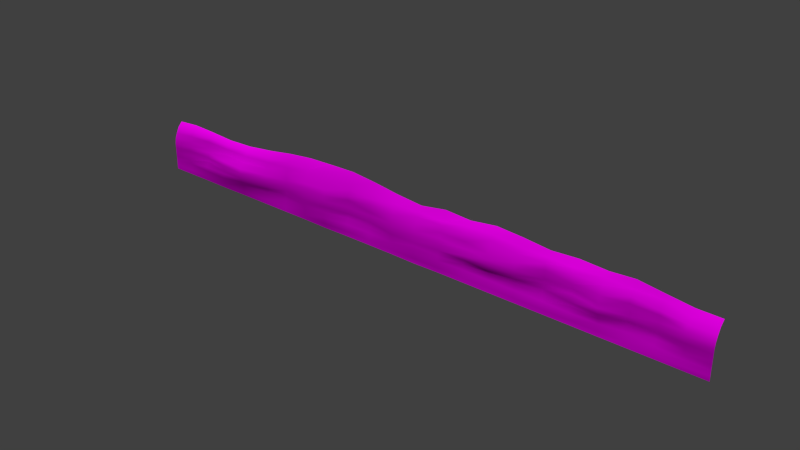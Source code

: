 # Source: architecture_divider_lower_earth_2.blend  (saved by Blender 2.70.0; exported with 4.5.12 LTS)
import bpy
from mathutils import Matrix  # noqa: F401  (used for matrix-valued properties, if any)

bpy.ops.wm.read_factory_settings(use_empty=True)
scene = bpy.context.scene
scene.name = 'Scene'

# ---- collections
col_collection_1 = bpy.data.collections.new('Collection 1'); scene.collection.children.link(col_collection_1)

# ---- images (referenced by path relative to the original .blend; pixels are not part of the script)
import os
ASSET_DIR = os.environ.get("B2B_ASSET_DIR", "")  # directory of the original .blend (textures are referenced by path, not embedded)
HERE = os.path.dirname(os.path.abspath(__file__))  # packed textures are extracted next to this script under _unpacked/

def load_image(name, relpath, width, height, colorspace="sRGB"):
    """Load a texture the original file referenced (path relative to the .blend, or extracted next to this script)."""
    p = next((c for c in (os.path.join(HERE, relpath), os.path.join(ASSET_DIR, relpath)) if relpath and os.path.exists(c)), "")
    if p:
        img = bpy.data.images.load(p, check_existing=True)
        img.name = name
    else:  # same state as the original file: an image datablock whose file is absent (Cycles renders it pink)
        img = bpy.data.images.new(name, width, height)
        img.source = "FILE"
        img.filepath = "//" + (relpath or name)
    img.colorspace_settings.name = colorspace
    return img
img_divider_stone_1_normal_jpg = load_image('divider_stone_1_normal.jpg', 'Texturen/divider_stone_1_normal.jpg', 1024, 1024, 'sRGB')
img_divider_stone_1_diffuse_jpg = load_image('divider_stone_1_diffuse.jpg', 'Texturen/divider_stone_1_diffuse.jpg', 1024, 1024, 'sRGB')

# ---- materials (node trees are filled in below, after node groups)
mat_architecture_divider_lower_earth_2_stone_1 = bpy.data.materials.new('architecture_divider_lower_earth_2_stone_1')
mat_architecture_divider_lower_earth_2_stone_1.alpha_threshold = 0.0
mat_architecture_divider_lower_earth_2_stone_1.roughness = 0.5
mat_architecture_divider_lower_earth_2_stone_1.line_color = (0.0, 0.0, 0.0, 1.0)

# ---- material node trees
mat_architecture_divider_lower_earth_2_stone_1.use_nodes = True; mat_architecture_divider_lower_earth_2_stone_1.node_tree.nodes.clear()
_N = mat_architecture_divider_lower_earth_2_stone_1.node_tree.nodes; _L = mat_architecture_divider_lower_earth_2_stone_1.node_tree.links
n0 = _N.new('ShaderNodeOutputMaterial'); n0.name = 'Material Output'; n0.location = (300, 300)
n1 = _N.new('ShaderNodeBsdfDiffuse'); n1.name = 'Diffuse BSDF'; n1.location = (10, 300)
n2 = _N.new('ShaderNodeTexCoord'); n2.name = 'Texture Coordinate'; n2.location = (-830, 308)
n3 = _N.new('ShaderNodeTexImage'); n3.name = 'Image Texture.001'; n3.location = (-574, 66)
n3.width = 140
n3.image = img_divider_stone_1_normal_jpg
n4 = _N.new('ShaderNodeNormalMap'); n4.name = 'Normal Map'; n4.location = (-332, 70)
n5 = _N.new('ShaderNodeTexImage'); n5.name = 'Image Texture'; n5.location = (-560, 285)
n5.width = 140
n5.image = img_divider_stone_1_diffuse_jpg
_L.new(n1.outputs[0], n0.inputs[0])
_L.new(n2.outputs[2], n5.inputs[0])
_L.new(n2.outputs[2], n3.inputs[0])
_L.new(n5.outputs[0], n1.inputs[0])
_L.new(n4.outputs[0], n1.inputs[2])
_L.new(n3.outputs[0], n4.inputs[1])
n0.is_active_output = True

# ---- world
world_world = bpy.data.worlds.new('World'); scene.world = world_world
world_world.color = (0.05088, 0.05088, 0.05088)
world_world.use_sun_shadow = False
world_world.sun_shadow_jitter_overblur = 0.0
world_world.cycles.sampling_method = 'MANUAL'
world_world.cycles.sample_map_resolution = 256

# ---- meshes
me_plane_004 = bpy.data.meshes.new('Plane.004')
me_plane_004.from_pydata([(-31.5, -0.2875, -2.229), (31.5, -0.2875, -2.229), (-31.5, 0.8125, 1.971), (31.5, 0.8125, 1.971), (-31.5, -0.2875, -0.2288), (21.39, -0.2782, -2.011), (31.5, -0.2875, -0.2288), (21.39, 0.8125, 2.504), (21.39, -0.5541, 0.04824), (-31.5, -0.2875, -1.229), (26.51, -0.1804, -2.063), (31.5, 0.01249, 0.8712), (-26.42, 0.8125, 2.039), (-31.5, 0.01249, 0.8712), (-26.52, -0.2919, -2.132), (31.5, -0.2875, -1.229), (26.53, 0.8125, 2.316), (21.37, 0.1231, 1.45), (21.39, -0.5792, -0.9338), (-26.42, -0.01238, -0.05209), (26.53, 0.03851, 0.02662), (26.51, 0.06112, 1.117), (-26.55, 0.1676, 1.118), (-26.42, -0.1032, -1.04), (26.53, 0.09125, -0.9901), (-31.5, -0.2875, -1.729), (28.96, -0.1332, -2.326), (31.5, 0.3125, 1.471), (-29.04, 0.8125, 2.148), (-31.5, 0.3125, 1.471), (-29.1, -0.2063, -2.064), (31.5, -0.2875, -1.729), (29.09, 0.8125, 1.996), (21.39, 0.3533, 2.086), (21.39, -0.2893, -1.496), (-29.04, -0.2875, -0.01099), (23.9, 0.192, 0.1459), (-31.5, -0.2875, -0.7288), (23.81, -0.06128, -1.917), (31.5, -0.1875, 0.3712), (-23.69, 0.8152, 1.86), (-31.5, -0.1875, 0.3712), (-23.63, -0.6229, -1.962), (31.5, -0.2875, -0.7288), (23.9, 0.8125, 2.672), (21.39, -0.397, 0.7338), (21.39, -0.6156, -0.3462), (-23.69, -0.4542, -0.1045), (28.93, -0.2884, -0.1578), (26.53, 0.5445, 1.871), (26.59, 0.1049, 0.6616), (23.95, 0.08025, 1.409), (29.01, 0.002228, 0.8523), (-26.13, 0.2822, 1.574), (-26.42, 0.01602, 0.453), (-29.04, -0.02442, 1.114), (-23.53, 0.1145, 1.071), (-26.42, -0.2242, -0.5124), (-26.38, -0.4934, -1.513), (-29.07, -0.2779, -1.026), (-23.53, -0.5416, -1.165), (26.53, -0.1276, -0.4971), (26.53, -0.02229, -1.506), (23.9, 0.02613, -0.9736), (29.09, -0.2042, -1.229), (29.09, 0.3348, 1.359), (-23.58, 0.2712, 1.438), (-23.59, -0.5452, -0.5286), (29.09, -0.2602, -0.7288), (23.9, 0.4731, 1.818), (23.9, 0.03977, 0.7543), (28.95, -0.2864, 0.3664), (-28.9, 0.1207, 1.628), (-29.04, -0.1162, 0.5399), (-23.69, 0.03844, 0.4386), (-29.04, -0.2819, -0.5108), (-29.17, -0.256, -1.593), (-23.69, -0.4822, -1.556), (23.9, 0.07069, -0.4826), (23.9, 0.04745, -1.476), (29.09, -0.227, -1.729), (-31.5, -0.2875, -2.729), (31.5, -0.2875, -2.729), (21.3, -0.2223, -2.775), (26.53, -0.2313, -2.729), (-26.42, -0.3452, -2.729), (29.17, -0.3152, -2.772), (-29.04, -0.2875, -2.729), (23.9, -0.2615, -2.729), (-23.69, -0.3473, -2.729), (-31.5, -0.2875, -3.229), (31.5, -0.2875, -3.229), (21.39, -0.2871, -3.229), (26.53, -0.2859, -3.229), (-26.42, -0.2864, -3.229), (29.09, -0.2875, -3.229), (-29.04, -0.2875, -3.229), (23.9, -0.2872, -3.229), (-23.69, -0.3224, -3.229), (-0.8963, 0.8125, 2.555), (-0.8669, -0.2541, -1.985), (-0.8963, -0.2873, 0.01511), (-0.8291, 0.07869, 1.324), (-0.8189, -0.3639, -1.052), (-0.8429, 0.3257, 1.752), (-0.8499, -0.3294, -0.39), (-0.8963, -0.07644, 0.7651), (-0.8963, -0.3158, -1.504), (-0.9427, -0.286, -2.752), (-0.8963, -0.2906, -3.229), (10.25, 0.8125, 2.945), (10.26, -0.2239, -1.985), (10.25, -0.4553, 0.1016), (10.27, 0.08461, 1.78), (10.29, -0.5265, -0.9418), (10.18, -0.2201, -2.763), (10.25, -0.2875, -3.229), (10.27, 0.2985, 2.285), (10.27, -0.4729, -0.3336), (10.25, -0.3807, 0.6509), (10.25, -0.05431, -1.44), (-11.96, 0.2721, 2.072), (-11.97, -0.5211, -0.1301), (-12.04, -0.3726, 0.806), (-12.04, -0.4828, -1.431), (-12.04, 0.8125, 3.081), (-12.0, -0.3505, -1.96), (-12.04, -0.4546, 0.3775), (-11.93, 0.05338, 1.635), (-11.92, -0.5366, -0.928), (-12.06, -0.3324, -2.74), (-12.04, -0.2875, -3.229), (-17.52, 0.3096, 1.686), (-17.53, -0.3656, -0.4659), (-17.61, -0.0622, 0.6734), (-17.61, -0.3149, -1.507), (-17.61, 0.8125, 2.338), (-17.56, -0.1659, -1.966), (-17.61, -0.2868, -0.01019), (-17.48, 0.1775, 1.296), (-17.48, -0.3715, -1.09), (-17.62, -0.2631, -2.735), (-17.61, -0.2884, -3.229), (-6.401, 0.3121, 2.09), (-6.41, -0.06659, -0.2005), (-6.468, -0.03551, 0.9604), (-6.468, -0.04063, -1.392), (-6.468, 0.8125, 3.229), (-6.431, -0.2444, -1.96), (-6.468, -0.01228, 0.5296), (-6.379, 0.1755, 1.584), (-6.371, -0.09157, -0.8768), (-6.503, -0.2382, -2.746), (-6.468, -0.2875, -3.229), (4.676, 0.8125, 2.74), (4.698, -0.3383, -1.984), (4.676, -0.06517, 0.1904), (4.721, 0.1513, 1.442), (4.734, -0.2538, -0.9468), (4.618, -0.2902, -2.758), (4.676, -0.2858, -3.229), (4.716, 0.3867, 1.714), (4.71, -0.08719, -0.3525), (4.676, 0.1221, 0.7156), (4.676, -0.2972, -1.508), (15.82, 0.8125, 2.483), (15.83, -0.1873, -2.004), (15.82, 0.002907, 0.02492), (15.82, 0.08236, 1.511), (15.84, 0.05031, -0.9644), (15.74, -0.2617, -2.769), (15.82, -0.2848, -3.229), (15.83, 0.4085, 1.981), (15.83, 0.1915, -0.4449), (15.82, 0.07662, 0.8876), (15.82, -0.02616, -1.499), (13.03, 0.8125, 2.765), (13.04, -0.2481, -1.984), (13.03, -0.4526, 0.149), (13.05, 0.07078, 1.451), (13.06, -0.2419, -0.8835), (12.96, -0.2582, -2.766), (13.03, -0.2875, -3.229), (13.05, 0.3781, 1.991), (13.05, -0.4595, -0.3888), (13.03, -0.2068, 0.701), (13.03, -0.09215, -1.446), (18.61, 0.8125, 2.655), (18.61, -0.3268, -1.99), (18.61, 0.07868, 0.105), (18.6, 0.007345, 1.537), (18.61, -0.3088, -0.9901), (18.52, -0.2416, -2.772), (18.61, -0.283, -3.229), (18.61, 0.3796, 1.914), (18.61, -0.05756, -0.3669), (18.61, -0.05315, 0.6347), (18.61, -0.04332, -1.494), (7.461, 0.7724, 2.6), (7.48, -0.1897, -1.983), (7.461, -0.1898, 0.1431), (7.496, -0.1037, 1.581), (7.51, -0.259, -0.9268), (7.398, -0.2671, -2.761), (7.461, -0.2875, -3.229), (7.495, 0.3109, 2.176), (7.49, -0.4681, -0.378), (7.461, -0.1003, 0.8587), (7.461, -0.141, -1.443), (1.89, 0.8125, 2.294), (1.915, -0.4966, -1.988), (1.89, -0.28, 0.1016), (1.946, 0.1868, 1.379), (1.957, -0.3586, -1.047), (1.837, -0.2873, -2.755), (1.89, -0.349, -3.229), (1.936, 0.3783, 1.775), (1.93, -0.3221, -0.4356), (1.89, -0.09044, 0.6869), (1.89, -0.3159, -1.497), (-3.622, 0.3029, 1.994), (-3.63, -0.06056, -0.1962), (-3.682, -0.1683, 0.9658), (-3.682, -0.04078, -1.471), (-3.682, 0.8125, 2.941), (-3.649, -0.216, -1.955), (-3.682, -0.01236, 0.1624), (-3.604, 0.1002, 1.519), (-3.595, -0.09031, -0.87), (-3.723, -0.2598, -2.749), (-3.682, -0.2857, -3.229), (-9.181, 0.2948, 2.585), (-9.19, -0.5151, -0.2057), (-9.254, -0.309, 0.917), (-9.254, -0.483, -1.427), (-9.254, 0.8125, 3.169), (-9.214, -0.6131, -1.974), (-9.254, -0.4547, 0.3197), (-9.154, 0.08786, 1.657), (-9.148, -0.5353, -0.8354), (-9.283, -0.3953, -2.743), (-9.254, -0.3412, -3.229), (-14.74, 0.3103, 2.065), (-14.75, -0.08468, -0.2554), (-14.83, 0.07093, 0.7717), (-14.83, -0.04019, -1.464), (-14.83, 0.8125, 2.776), (-14.78, -0.1804, -1.966), (-14.83, -0.01201, 0.1071), (-14.7, 0.2097, 1.448), (-14.7, -0.09536, -0.9443), (-14.84, -0.2387, -2.737), (-14.83, -0.2874, -3.229), (-20.69, 0.285, 1.533), (-20.7, -0.8141, -0.5243), (-20.79, -0.2228, 0.447), (-20.79, -0.7572, -1.513), (-20.79, 0.8098, 1.959), (-20.73, -0.4702, -1.965), (-20.79, -0.7292, -0.0522), (-20.64, 0.02337, 1.116), (-20.64, -0.8152, -1.108), (-20.8, -0.3823, -2.732), (-20.79, -0.2871, -3.229)], [], [(65, 27, 3, 32), (194, 33, 7, 187), (195, 46, 8, 189), (68, 43, 6, 48), (69, 49, 16, 44), (70, 50, 21, 51), (71, 39, 11, 52), (72, 53, 12, 28), (73, 54, 22, 55), (196, 45, 17, 190), (75, 57, 19, 35), (76, 58, 23, 59), (197, 34, 18, 191), (78, 61, 20, 36), (79, 62, 24, 63), (80, 31, 15, 64), (49, 65, 32, 16), (21, 52, 65, 49), (52, 11, 27, 65), (53, 66, 40, 12), (22, 56, 66, 53), (190, 17, 33, 194), (57, 67, 47, 19), (23, 60, 67, 57), (191, 18, 46, 195), (61, 68, 48, 20), (24, 64, 68, 61), (64, 15, 43, 68), (33, 69, 44, 7), (17, 51, 69, 33), (51, 21, 49, 69), (45, 70, 51, 17), (8, 36, 70, 45), (36, 20, 50, 70), (50, 71, 52, 21), (20, 48, 71, 50), (48, 6, 39, 71), (29, 72, 28, 2), (13, 55, 72, 29), (55, 22, 53, 72), (41, 73, 55, 13), (4, 35, 73, 41), (35, 19, 54, 73), (54, 74, 56, 22), (19, 47, 74, 54), (189, 8, 45, 196), (37, 75, 35, 4), (9, 59, 75, 37), (59, 23, 57, 75), (25, 76, 59, 9), (0, 30, 76, 25), (30, 14, 58, 76), (58, 77, 60, 23), (14, 42, 77, 58), (188, 5, 34, 197), (46, 78, 36, 8), (18, 63, 78, 46), (63, 24, 61, 78), (34, 79, 63, 18), (5, 38, 79, 34), (38, 10, 62, 79), (62, 80, 64, 24), (10, 26, 80, 62), (26, 1, 31, 80), (42, 14, 85, 89), (10, 38, 88, 84), (14, 30, 87, 85), (26, 10, 84, 86), (258, 42, 89, 262), (38, 5, 83, 88), (30, 0, 81, 87), (1, 26, 86, 82), (89, 85, 94, 98), (84, 88, 97, 93), (85, 87, 96, 94), (86, 84, 93, 95), (262, 89, 98, 263), (88, 83, 92, 97), (87, 81, 90, 96), (82, 86, 95, 91), (220, 104, 99, 224), (221, 105, 101, 226), (222, 106, 102, 227), (223, 107, 103, 228), (227, 102, 104, 220), (228, 103, 105, 221), (226, 101, 106, 222), (225, 100, 107, 223), (210, 100, 108, 214), (214, 108, 109, 215), (205, 117, 110, 198), (206, 118, 112, 200), (207, 119, 113, 201), (208, 120, 114, 202), (201, 113, 117, 205), (202, 114, 118, 206), (200, 112, 119, 207), (199, 111, 120, 208), (177, 111, 115, 181), (181, 115, 116, 182), (236, 126, 130, 240), (240, 130, 131, 241), (242, 121, 125, 246), (243, 122, 127, 248), (244, 123, 128, 249), (245, 124, 129, 250), (249, 128, 121, 242), (250, 129, 122, 243), (248, 127, 123, 244), (247, 126, 124, 245), (247, 137, 141, 251), (251, 141, 142, 252), (253, 132, 136, 257), (254, 133, 138, 259), (255, 134, 139, 260), (256, 135, 140, 261), (260, 139, 132, 253), (261, 140, 133, 254), (259, 138, 134, 255), (258, 137, 135, 256), (231, 143, 147, 235), (232, 144, 149, 237), (233, 145, 150, 238), (234, 146, 151, 239), (238, 150, 143, 231), (239, 151, 144, 232), (237, 149, 145, 233), (236, 148, 146, 234), (225, 148, 152, 229), (229, 152, 153, 230), (199, 155, 159, 203), (203, 159, 160, 204), (216, 161, 154, 209), (217, 162, 156, 211), (218, 163, 157, 212), (219, 164, 158, 213), (212, 157, 161, 216), (213, 158, 162, 217), (211, 156, 163, 218), (210, 155, 164, 219), (183, 172, 165, 176), (184, 173, 167, 178), (185, 174, 168, 179), (186, 175, 169, 180), (179, 168, 172, 183), (180, 169, 173, 184), (178, 167, 174, 185), (177, 166, 175, 186), (188, 166, 170, 192), (192, 170, 171, 193), (166, 177, 181, 170), (170, 181, 182, 171), (117, 183, 176, 110), (118, 184, 178, 112), (119, 185, 179, 113), (120, 186, 180, 114), (113, 179, 183, 117), (114, 180, 184, 118), (112, 178, 185, 119), (111, 177, 186, 120), (172, 194, 187, 165), (173, 195, 189, 167), (174, 196, 190, 168), (175, 197, 191, 169), (168, 190, 194, 172), (169, 191, 195, 173), (167, 189, 196, 174), (166, 188, 197, 175), (5, 188, 192, 83), (83, 192, 193, 92), (161, 205, 198, 154), (162, 206, 200, 156), (163, 207, 201, 157), (164, 208, 202, 158), (157, 201, 205, 161), (158, 202, 206, 162), (156, 200, 207, 163), (155, 199, 208, 164), (111, 199, 203, 115), (115, 203, 204, 116), (155, 210, 214, 159), (159, 214, 215, 160), (104, 216, 209, 99), (105, 217, 211, 101), (106, 218, 212, 102), (107, 219, 213, 103), (102, 212, 216, 104), (103, 213, 217, 105), (101, 211, 218, 106), (100, 210, 219, 107), (143, 220, 224, 147), (144, 221, 226, 149), (145, 222, 227, 150), (146, 223, 228, 151), (150, 227, 220, 143), (151, 228, 221, 144), (149, 226, 222, 145), (148, 225, 223, 146), (100, 225, 229, 108), (108, 229, 230, 109), (148, 236, 240, 152), (152, 240, 241, 153), (121, 231, 235, 125), (122, 232, 237, 127), (123, 233, 238, 128), (124, 234, 239, 129), (128, 238, 231, 121), (129, 239, 232, 122), (127, 237, 233, 123), (126, 236, 234, 124), (132, 242, 246, 136), (133, 243, 248, 138), (134, 244, 249, 139), (135, 245, 250, 140), (139, 249, 242, 132), (140, 250, 243, 133), (138, 248, 244, 134), (137, 247, 245, 135), (126, 247, 251, 130), (130, 251, 252, 131), (137, 258, 262, 141), (141, 262, 263, 142), (66, 253, 257, 40), (67, 254, 259, 47), (74, 255, 260, 56), (77, 256, 261, 60), (56, 260, 253, 66), (60, 261, 254, 67), (47, 259, 255, 74), (42, 258, 256, 77)])
me_plane_004.polygons.foreach_set('use_smooth', [True] * 230)
_uv = me_plane_004.uv_layers.new(name='UVMap')
_uv.uv.foreach_set('vector', [4.435, 0.6271, 4.611, 0.6309, 4.611, 0.6822, 4.436, 0.6849, 3.671, 0.6745, 3.874, 0.6824, 3.874, 0.7277, 3.67, 0.7373, 3.669, 0.4966, 3.87, 0.4921, 3.871, 0.5202, 3.668, 0.5316, 4.434, 0.4635, 4.609, 0.4625, 4.609, 0.4988, 4.424, 0.5048, 4.058, 0.6653, 4.25, 0.668, 4.25, 0.7058, 4.058, 0.7325, 4.056, 0.5763, 4.254, 0.5695, 4.248, 0.6025, 4.06, 0.6241, 4.426, 0.5424, 4.609, 0.5434, 4.61, 0.5823, 4.429, 0.5832, 0.193, 0.6372, 0.394, 0.6434, 0.3728, 0.6952, 0.1814, 0.6995, 0.185, 0.5563, 0.3762, 0.5584, 0.3646, 0.6079, 0.1841, 0.5985, 3.67, 0.5709, 3.872, 0.5699, 3.872, 0.633, 3.669, 0.6362, 0.1866, 0.4779, 0.3784, 0.4845, 0.3777, 0.5215, 0.1857, 0.5142, 0.1771, 0.3978, 0.3814, 0.4017, 0.3783, 0.4455, 0.1845, 0.4396, 3.669, 0.408, 3.872, 0.4053, 3.871, 0.4508, 3.672, 0.4483, 4.057, 0.4838, 4.249, 0.4832, 4.249, 0.5231, 4.057, 0.5304, 4.057, 0.4107, 4.249, 0.4063, 4.248, 0.4445, 4.057, 0.4474, 4.434, 0.3907, 4.609, 0.3899, 4.609, 0.4263, 4.434, 0.4269, 4.25, 0.668, 4.435, 0.6271, 4.436, 0.6849, 4.25, 0.7058, 4.248, 0.6025, 4.429, 0.5832, 4.435, 0.6271, 4.25, 0.668, 4.429, 0.5832, 4.61, 0.5823, 4.611, 0.6309, 4.435, 0.6271, 0.394, 0.6434, 0.5819, 0.6391, 0.573, 0.6894, 0.3728, 0.6952, 0.3646, 0.6079, 0.5861, 0.61, 0.5819, 0.6391, 0.394, 0.6434, 3.669, 0.6362, 3.872, 0.633, 3.874, 0.6824, 3.671, 0.6745, 0.3784, 0.4845, 0.585, 0.479, 0.578, 0.5104, 0.3777, 0.5215, 0.3783, 0.4455, 0.5889, 0.4323, 0.585, 0.479, 0.3784, 0.4845, 3.672, 0.4483, 3.871, 0.4508, 3.87, 0.4921, 3.669, 0.4966, 4.249, 0.4832, 4.434, 0.4635, 4.424, 0.5048, 4.249, 0.5231, 4.248, 0.4445, 4.434, 0.4269, 4.434, 0.4635, 4.249, 0.4832, 4.434, 0.4269, 4.609, 0.4263, 4.609, 0.4625, 4.434, 0.4635, 3.874, 0.6824, 4.058, 0.6653, 4.058, 0.7325, 3.874, 0.7277, 3.872, 0.633, 4.06, 0.6241, 4.058, 0.6653, 3.874, 0.6824, 4.06, 0.6241, 4.248, 0.6025, 4.25, 0.668, 4.058, 0.6653, 3.872, 0.5699, 4.056, 0.5763, 4.06, 0.6241, 3.872, 0.633, 3.871, 0.5202, 4.057, 0.5304, 4.056, 0.5763, 3.872, 0.5699, 4.057, 0.5304, 4.249, 0.5231, 4.254, 0.5695, 4.056, 0.5763, 4.254, 0.5695, 4.426, 0.5424, 4.429, 0.5832, 4.248, 0.6025, 4.249, 0.5231, 4.424, 0.5048, 4.426, 0.5424, 4.254, 0.5695, 4.424, 0.5048, 4.609, 0.4988, 4.609, 0.5434, 4.426, 0.5424, 0.004226, 0.6295, 0.193, 0.6372, 0.1814, 0.6995, 0.001589, 0.6812, 0.005135, 0.5805, 0.1841, 0.5985, 0.193, 0.6372, 0.004226, 0.6295, 0.1841, 0.5985, 0.3646, 0.6079, 0.394, 0.6434, 0.193, 0.6372, 0.005517, 0.5412, 0.185, 0.5563, 0.1841, 0.5985, 0.005135, 0.5805, 0.005945, 0.4968, 0.1857, 0.5142, 0.185, 0.5563, 0.005517, 0.5412, 0.1857, 0.5142, 0.3777, 0.5215, 0.3762, 0.5584, 0.185, 0.5563, 0.3762, 0.5584, 0.5749, 0.5635, 0.5861, 0.61, 0.3646, 0.6079, 0.3777, 0.5215, 0.578, 0.5104, 0.5749, 0.5635, 0.3762, 0.5584, 3.668, 0.5316, 3.871, 0.5202, 3.872, 0.5699, 3.67, 0.5709, 0.006225, 0.4603, 0.1866, 0.4779, 0.1857, 0.5142, 0.005945, 0.4968, 0.006406, 0.424, 0.1845, 0.4396, 0.1866, 0.4779, 0.006225, 0.4603, 0.1845, 0.4396, 0.3783, 0.4455, 0.3784, 0.4845, 0.1866, 0.4779, 0.006464, 0.3876, 0.1771, 0.3978, 0.1845, 0.4396, 0.006406, 0.424, 0.00647, 0.3511, 0.1824, 0.363, 0.1771, 0.3978, 0.006464, 0.3876, 0.1824, 0.363, 0.3703, 0.3549, 0.3814, 0.4017, 0.1771, 0.3978, 0.3814, 0.4017, 0.5763, 0.4035, 0.5889, 0.4323, 0.3783, 0.4455, 0.3703, 0.3549, 0.5817, 0.3723, 0.5763, 0.4035, 0.3814, 0.4017, 3.67, 0.3672, 3.872, 0.3677, 3.872, 0.4053, 3.669, 0.408, 3.87, 0.4921, 4.057, 0.4838, 4.057, 0.5304, 3.871, 0.5202, 3.871, 0.4508, 4.057, 0.4474, 4.057, 0.4838, 3.87, 0.4921, 4.057, 0.4474, 4.248, 0.4445, 4.249, 0.4832, 4.057, 0.4838, 3.872, 0.4053, 4.057, 0.4107, 4.057, 0.4474, 3.871, 0.4508, 3.872, 0.3677, 4.051, 0.3778, 4.057, 0.4107, 3.872, 0.4053, 4.051, 0.3778, 4.247, 0.3643, 4.249, 0.4063, 4.057, 0.4107, 4.249, 0.4063, 4.434, 0.3907, 4.434, 0.4269, 4.248, 0.4445, 4.247, 0.3643, 4.424, 0.3472, 4.434, 0.3907, 4.249, 0.4063, 4.424, 0.3472, 4.609, 0.3536, 4.609, 0.3899, 4.434, 0.3907, 0.5817, 0.3723, 0.3703, 0.3549, 0.3776, 0.3115, 0.5767, 0.3126, 4.247, 0.3643, 4.051, 0.3778, 4.057, 0.3164, 4.249, 0.3158, 0.3703, 0.3549, 0.1824, 0.363, 0.1864, 0.3138, 0.3776, 0.3115, 4.424, 0.3472, 4.247, 0.3643, 4.249, 0.3158, 4.44, 0.3126, 0.7922, 0.3685, 0.5817, 0.3723, 0.5767, 0.3126, 0.7881, 0.3127, 4.051, 0.3778, 3.872, 0.3677, 3.866, 0.3115, 4.057, 0.3164, 0.1824, 0.363, 0.00647, 0.3511, 0.006407, 0.3146, 0.1864, 0.3138, 4.609, 0.3536, 4.424, 0.3472, 4.44, 0.3126, 4.609, 0.3173, 0.5767, 0.3126, 0.3776, 0.3115, 0.3774, 0.2747, 0.5769, 0.276, 4.249, 0.3158, 4.057, 0.3164, 4.057, 0.2798, 4.249, 0.2793, 0.3776, 0.3115, 0.1864, 0.3138, 0.1861, 0.2773, 0.3774, 0.2747, 4.44, 0.3126, 4.249, 0.3158, 4.249, 0.2793, 4.434, 0.2794, 0.7881, 0.3127, 0.5767, 0.3126, 0.5769, 0.276, 0.7891, 0.2757, 4.057, 0.3164, 3.866, 0.3115, 3.873, 0.278, 4.057, 0.2798, 0.1864, 0.3138, 0.006407, 0.3146, 0.00625, 0.2781, 0.1861, 0.2773, 4.609, 0.3173, 4.44, 0.3126, 4.434, 0.2794, 4.609, 0.281, 2.043, 0.676, 2.246, 0.6595, 2.242, 0.7283, 2.039, 0.7544, 2.043, 0.5085, 2.246, 0.4939, 2.243, 0.5236, 2.039, 0.5348, 2.038, 0.594, 2.242, 0.5809, 2.247, 0.6234, 2.044, 0.6384, 2.038, 0.4157, 2.243, 0.4123, 2.249, 0.4455, 2.045, 0.4594, 2.044, 0.6384, 2.247, 0.6234, 2.246, 0.6595, 2.043, 0.676, 2.045, 0.4594, 2.249, 0.4455, 2.246, 0.4939, 2.043, 0.5085, 2.039, 0.5348, 2.243, 0.5236, 2.242, 0.5809, 2.038, 0.594, 2.041, 0.3784, 2.245, 0.3769, 2.243, 0.4123, 2.038, 0.4157, 2.448, 0.3759, 2.245, 0.3769, 2.239, 0.3208, 2.442, 0.3185, 2.442, 0.3185, 2.239, 0.3208, 2.243, 0.286, 2.446, 0.2837, 2.858, 0.6917, 3.059, 0.6995, 3.058, 0.7605, 2.854, 0.7374, 2.859, 0.493, 3.059, 0.4999, 3.057, 0.5314, 2.855, 0.5356, 2.855, 0.5877, 3.057, 0.5714, 3.059, 0.6596, 2.859, 0.6394, 2.856, 0.4121, 3.057, 0.4081, 3.061, 0.4565, 2.861, 0.4505, 2.859, 0.6394, 3.059, 0.6596, 3.059, 0.6995, 2.858, 0.6917, 2.861, 0.4505, 3.061, 0.4565, 3.059, 0.4999, 2.859, 0.493, 2.855, 0.5356, 3.057, 0.5314, 3.057, 0.5714, 2.855, 0.5877, 2.857, 0.3724, 3.058, 0.3673, 3.057, 0.4081, 2.856, 0.4121, 3.261, 0.3704, 3.058, 0.3673, 3.052, 0.3111, 3.255, 0.3129, 3.255, 0.3129, 3.052, 0.3111, 3.057, 0.2768, 3.261, 0.279, 1.635, 0.3753, 1.432, 0.3761, 1.427, 0.3192, 1.63, 0.3177, 1.63, 0.3177, 1.427, 0.3192, 1.429, 0.2834, 1.632, 0.2822, 1.231, 0.6785, 1.435, 0.6806, 1.428, 0.7644, 1.224, 0.7422, 1.23, 0.5046, 1.436, 0.5095, 1.431, 0.5463, 1.224, 0.5319, 1.225, 0.5815, 1.431, 0.5778, 1.438, 0.645, 1.234, 0.6326, 1.224, 0.4151, 1.43, 0.4156, 1.439, 0.452, 1.233, 0.4535, 1.234, 0.6326, 1.438, 0.645, 1.435, 0.6806, 1.231, 0.6785, 1.233, 0.4535, 1.439, 0.452, 1.436, 0.5095, 1.23, 0.5046, 1.224, 0.5319, 1.431, 0.5463, 1.431, 0.5778, 1.225, 0.5815, 1.228, 0.377, 1.432, 0.3761, 1.43, 0.4156, 1.224, 0.4151, 1.228, 0.377, 1.024, 0.3746, 1.02, 0.3178, 1.224, 0.3202, 1.224, 0.3202, 1.02, 0.3178, 1.022, 0.2816, 1.225, 0.2841, 0.7936, 0.6484, 1.027, 0.654, 1.02, 0.7145, 0.7856, 0.6978, 0.792, 0.4771, 1.023, 0.4872, 1.017, 0.5214, 0.7855, 0.5108, 0.7856, 0.5614, 1.018, 0.5745, 1.029, 0.6237, 0.7968, 0.6127, 0.7863, 0.4067, 1.019, 0.4098, 1.028, 0.4412, 0.7967, 0.436, 0.7968, 0.6127, 1.029, 0.6237, 1.027, 0.654, 0.7936, 0.6484, 0.7967, 0.436, 1.028, 0.4412, 1.023, 0.4872, 0.792, 0.4771, 0.7855, 0.5108, 1.017, 0.5214, 1.018, 0.5745, 0.7856, 0.5614, 0.7922, 0.3685, 1.024, 0.3746, 1.019, 0.4098, 0.7863, 0.4067, 1.637, 0.7161, 1.84, 0.6813, 1.835, 0.7727, 1.632, 0.7727, 1.636, 0.5046, 1.84, 0.5089, 1.835, 0.5626, 1.631, 0.5427, 1.631, 0.5871, 1.835, 0.5943, 1.842, 0.6429, 1.639, 0.6474, 1.632, 0.416, 1.836, 0.4215, 1.843, 0.4594, 1.639, 0.4593, 1.639, 0.6474, 1.842, 0.6429, 1.84, 0.6813, 1.637, 0.7161, 1.639, 0.4593, 1.843, 0.4594, 1.84, 0.5089, 1.636, 0.5046, 1.631, 0.5427, 1.835, 0.5626, 1.835, 0.5943, 1.631, 0.5871, 1.635, 0.3753, 1.838, 0.3773, 1.836, 0.4215, 1.632, 0.416, 2.041, 0.3784, 1.838, 0.3773, 1.833, 0.3194, 2.036, 0.3204, 2.036, 0.3204, 1.833, 0.3194, 1.836, 0.284, 2.039, 0.2853, 2.857, 0.3724, 2.652, 0.3765, 2.645, 0.3191, 2.849, 0.3154, 2.849, 0.3154, 2.645, 0.3191, 2.649, 0.2846, 2.853, 0.281, 2.45, 0.6625, 2.654, 0.661, 2.65, 0.7425, 2.446, 0.712, 2.449, 0.4914, 2.654, 0.4995, 2.651, 0.5397, 2.446, 0.5307, 2.446, 0.5755, 2.651, 0.5808, 2.655, 0.6345, 2.451, 0.6302, 2.446, 0.4138, 2.651, 0.4119, 2.656, 0.4536, 2.451, 0.4468, 2.451, 0.6302, 2.655, 0.6345, 2.654, 0.661, 2.45, 0.6625, 2.451, 0.4468, 2.656, 0.4536, 2.654, 0.4995, 2.449, 0.4914, 2.446, 0.5307, 2.651, 0.5397, 2.651, 0.5808, 2.446, 0.5755, 2.448, 0.3759, 2.652, 0.3765, 2.651, 0.4119, 2.446, 0.4138, 3.262, 0.6807, 3.467, 0.6785, 3.466, 0.7258, 3.262, 0.7459, 3.259, 0.4947, 3.467, 0.4886, 3.465, 0.5259, 3.257, 0.5332, 3.259, 0.5767, 3.465, 0.5899, 3.466, 0.6361, 3.261, 0.6352, 3.259, 0.4116, 3.466, 0.4095, 3.467, 0.4493, 3.261, 0.4547, 3.261, 0.6352, 3.466, 0.6361, 3.467, 0.6785, 3.262, 0.6807, 3.261, 0.4547, 3.467, 0.4493, 3.467, 0.4886, 3.259, 0.4947, 3.257, 0.5332, 3.465, 0.5259, 3.465, 0.5899, 3.259, 0.5767, 3.261, 0.3704, 3.466, 0.3702, 3.466, 0.4095, 3.259, 0.4116, 3.67, 0.3672, 3.466, 0.3702, 3.459, 0.3135, 3.663, 0.3102, 3.663, 0.3102, 3.459, 0.3135, 3.465, 0.2797, 3.669, 0.2766, 3.466, 0.3702, 3.261, 0.3704, 3.255, 0.3129, 3.459, 0.3135, 3.459, 0.3135, 3.255, 0.3129, 3.261, 0.279, 3.465, 0.2797, 3.059, 0.6995, 3.262, 0.6807, 3.262, 0.7459, 3.058, 0.7605, 3.059, 0.4999, 3.259, 0.4947, 3.257, 0.5332, 3.057, 0.5314, 3.057, 0.5714, 3.259, 0.5767, 3.261, 0.6352, 3.059, 0.6596, 3.057, 0.4081, 3.259, 0.4116, 3.261, 0.4547, 3.061, 0.4565, 3.059, 0.6596, 3.261, 0.6352, 3.262, 0.6807, 3.059, 0.6995, 3.061, 0.4565, 3.261, 0.4547, 3.259, 0.4947, 3.059, 0.4999, 3.057, 0.5314, 3.257, 0.5332, 3.259, 0.5767, 3.057, 0.5714, 3.058, 0.3673, 3.261, 0.3704, 3.259, 0.4116, 3.057, 0.4081, 3.467, 0.6785, 3.671, 0.6745, 3.67, 0.7373, 3.466, 0.7258, 3.467, 0.4886, 3.669, 0.4966, 3.668, 0.5316, 3.465, 0.5259, 3.465, 0.5899, 3.67, 0.5709, 3.669, 0.6362, 3.466, 0.6361, 3.466, 0.4095, 3.669, 0.408, 3.672, 0.4483, 3.467, 0.4493, 3.466, 0.6361, 3.669, 0.6362, 3.671, 0.6745, 3.467, 0.6785, 3.467, 0.4493, 3.672, 0.4483, 3.669, 0.4966, 3.467, 0.4886, 3.465, 0.5259, 3.668, 0.5316, 3.67, 0.5709, 3.465, 0.5899, 3.466, 0.3702, 3.67, 0.3672, 3.669, 0.408, 3.466, 0.4095, 3.872, 0.3677, 3.67, 0.3672, 3.663, 0.3102, 3.866, 0.3115, 3.866, 0.3115, 3.663, 0.3102, 3.669, 0.2766, 3.873, 0.278, 2.654, 0.661, 2.858, 0.6917, 2.854, 0.7374, 2.65, 0.7425, 2.654, 0.4995, 2.859, 0.493, 2.855, 0.5356, 2.651, 0.5397, 2.651, 0.5808, 2.855, 0.5877, 2.859, 0.6394, 2.655, 0.6345, 2.651, 0.4119, 2.856, 0.4121, 2.861, 0.4505, 2.656, 0.4536, 2.655, 0.6345, 2.859, 0.6394, 2.858, 0.6917, 2.654, 0.661, 2.656, 0.4536, 2.861, 0.4505, 2.859, 0.493, 2.654, 0.4995, 2.651, 0.5397, 2.855, 0.5356, 2.855, 0.5877, 2.651, 0.5808, 2.652, 0.3765, 2.857, 0.3724, 2.856, 0.4121, 2.651, 0.4119, 3.058, 0.3673, 2.857, 0.3724, 2.849, 0.3154, 3.052, 0.3111, 3.052, 0.3111, 2.849, 0.3154, 2.853, 0.281, 3.057, 0.2768, 2.652, 0.3765, 2.448, 0.3759, 2.442, 0.3185, 2.645, 0.3191, 2.645, 0.3191, 2.442, 0.3185, 2.446, 0.2837, 2.649, 0.2846, 2.246, 0.6595, 2.45, 0.6625, 2.446, 0.712, 2.242, 0.7283, 2.246, 0.4939, 2.449, 0.4914, 2.446, 0.5307, 2.243, 0.5236, 2.242, 0.5809, 2.446, 0.5755, 2.451, 0.6302, 2.247, 0.6234, 2.243, 0.4123, 2.446, 0.4138, 2.451, 0.4468, 2.249, 0.4455, 2.247, 0.6234, 2.451, 0.6302, 2.45, 0.6625, 2.246, 0.6595, 2.249, 0.4455, 2.451, 0.4468, 2.449, 0.4914, 2.246, 0.4939, 2.243, 0.5236, 2.446, 0.5307, 2.446, 0.5755, 2.242, 0.5809, 2.245, 0.3769, 2.448, 0.3759, 2.446, 0.4138, 2.243, 0.4123, 1.84, 0.6813, 2.043, 0.676, 2.039, 0.7544, 1.835, 0.7727, 1.84, 0.5089, 2.043, 0.5085, 2.039, 0.5348, 1.835, 0.5626, 1.835, 0.5943, 2.038, 0.594, 2.044, 0.6384, 1.842, 0.6429, 1.836, 0.4215, 2.038, 0.4157, 2.045, 0.4594, 1.843, 0.4594, 1.842, 0.6429, 2.044, 0.6384, 2.043, 0.676, 1.84, 0.6813, 1.843, 0.4594, 2.045, 0.4594, 2.043, 0.5085, 1.84, 0.5089, 1.835, 0.5626, 2.039, 0.5348, 2.038, 0.594, 1.835, 0.5943, 1.838, 0.3773, 2.041, 0.3784, 2.038, 0.4157, 1.836, 0.4215, 2.245, 0.3769, 2.041, 0.3784, 2.036, 0.3204, 2.239, 0.3208, 2.239, 0.3208, 2.036, 0.3204, 2.039, 0.2853, 2.243, 0.286, 1.838, 0.3773, 1.635, 0.3753, 1.63, 0.3177, 1.833, 0.3194, 1.833, 0.3194, 1.63, 0.3177, 1.632, 0.2822, 1.836, 0.284, 1.435, 0.6806, 1.637, 0.7161, 1.632, 0.7727, 1.428, 0.7644, 1.436, 0.5095, 1.636, 0.5046, 1.631, 0.5427, 1.431, 0.5463, 1.431, 0.5778, 1.631, 0.5871, 1.639, 0.6474, 1.438, 0.645, 1.43, 0.4156, 1.632, 0.416, 1.639, 0.4593, 1.439, 0.452, 1.438, 0.645, 1.639, 0.6474, 1.637, 0.7161, 1.435, 0.6806, 1.439, 0.452, 1.639, 0.4593, 1.636, 0.5046, 1.436, 0.5095, 1.431, 0.5463, 1.631, 0.5427, 1.631, 0.5871, 1.431, 0.5778, 1.432, 0.3761, 1.635, 0.3753, 1.632, 0.416, 1.43, 0.4156, 1.027, 0.654, 1.231, 0.6785, 1.224, 0.7422, 1.02, 0.7145, 1.023, 0.4872, 1.23, 0.5046, 1.224, 0.5319, 1.017, 0.5214, 1.018, 0.5745, 1.225, 0.5815, 1.234, 0.6326, 1.029, 0.6237, 1.019, 0.4098, 1.224, 0.4151, 1.233, 0.4535, 1.028, 0.4412, 1.029, 0.6237, 1.234, 0.6326, 1.231, 0.6785, 1.027, 0.654, 1.028, 0.4412, 1.233, 0.4535, 1.23, 0.5046, 1.023, 0.4872, 1.017, 0.5214, 1.224, 0.5319, 1.225, 0.5815, 1.018, 0.5745, 1.024, 0.3746, 1.228, 0.377, 1.224, 0.4151, 1.019, 0.4098, 1.432, 0.3761, 1.228, 0.377, 1.224, 0.3202, 1.427, 0.3192, 1.427, 0.3192, 1.224, 0.3202, 1.225, 0.2841, 1.429, 0.2834, 1.024, 0.3746, 0.7922, 0.3685, 0.7881, 0.3127, 1.02, 0.3178, 1.02, 0.3178, 0.7881, 0.3127, 0.7891, 0.2757, 1.022, 0.2816, 0.5819, 0.6391, 0.7936, 0.6484, 0.7856, 0.6978, 0.573, 0.6894, 0.585, 0.479, 0.792, 0.4771, 0.7855, 0.5108, 0.578, 0.5104, 0.5749, 0.5635, 0.7856, 0.5614, 0.7968, 0.6127, 0.5861, 0.61, 0.5763, 0.4035, 0.7863, 0.4067, 0.7967, 0.436, 0.5889, 0.4323, 0.5861, 0.61, 0.7968, 0.6127, 0.7936, 0.6484, 0.5819, 0.6391, 0.5889, 0.4323, 0.7967, 0.436, 0.792, 0.4771, 0.585, 0.479, 0.578, 0.5104, 0.7855, 0.5108, 0.7856, 0.5614, 0.5749, 0.5635, 0.5817, 0.3723, 0.7922, 0.3685, 0.7863, 0.4067, 0.5763, 0.4035])
me_plane_004.materials.append(mat_architecture_divider_lower_earth_2_stone_1)
me_plane_004.use_remesh_preserve_volume = False
me_plane_004.use_remesh_preserve_attributes = False
me_plane_004.use_mirror_vertex_groups = False
me_plane_004.update()

# ---- objects
ob_plane_002 = bpy.data.objects.new('Plane.002', me_plane_004)

# ---- transforms, parenting, visibility, modifiers, constraints
ob_plane_002.location = (76.5, 0.2875, 0.2288)
ob_plane_002.lineart.crease_threshold = 0.0

# ---- collection membership
col_collection_1.objects.link(ob_plane_002)

# ---- scene / render settings (as saved in the file)
scene.frame_start = 1; scene.frame_end = 250; scene.frame_set(1)
scene.render.engine = 'CYCLES'
scene.render.resolution_percentage = 50
scene.render.dither_intensity = 0.0
scene.cycles.use_denoising = False
scene.cycles.samples = 10
scene.cycles.sampling_pattern = 'TABULATED_SOBOL'
scene.cycles.light_sampling_threshold = 0.0
scene.cycles.use_adaptive_sampling = False
scene.cycles.use_light_tree = False
scene.cycles.blur_glossy = 0.0
scene.cycles.volume_bounces = 1
scene.cycles.pixel_filter_type = 'GAUSSIAN'
scene.cycles.sample_clamp_indirect = 0.0
scene.view_settings.view_transform = 'Standard'
bpy.context.view_layer.update()

# ---- added for rendering (the .blend has no active camera and no usable light): camera, sun
cam_auto = bpy.data.cameras.new('AutoCamera')
cam_auto.lens = 50.0
cam_auto.sensor_width = 36.0
cam_auto.clip_end = 1028.67
ob_auto_camera = bpy.data.objects.new('AutoCamera', cam_auto)
scene.collection.objects.link(ob_auto_camera)
ob_auto_camera.location = (135.114, -70.0493, 47.12)
ob_auto_camera.rotation_euler = (1.09748, -7.21219e-08, 0.694738)
scene.camera = ob_auto_camera
light_auto_sun = bpy.data.lights.new('AutoSun', 'SUN')
light_auto_sun.energy = 3.0
light_auto_sun.angle = 0.0523599
ob_auto_sun = bpy.data.objects.new('AutoSun', light_auto_sun)
scene.collection.objects.link(ob_auto_sun)
ob_auto_sun.rotation_euler = (0.872665, 0.174533, 0.523599)
bpy.context.view_layer.update()
